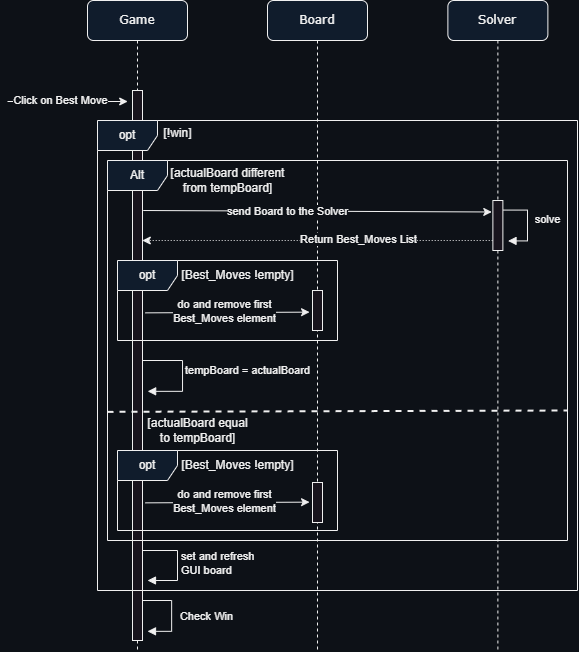

The diagram above was exported from draw.io. Its source (the exported page's mxGraphModel, read from the mxfile embedded in the PNG):
<mxGraphModel dx="1430" dy="730" grid="1" gridSize="10" guides="1" tooltips="1" connect="1" arrows="1" fold="1" page="1" pageScale="1" pageWidth="1100" pageHeight="850" background="#0d1117" math="0" shadow="0">
  <root>
    <mxCell id="0" />
    <mxCell id="1" parent="0" />
    <mxCell id="zfEzRW_2-hb6v9Qe1Cg7-1" value="Game" style="shape=umlLifeline;perimeter=lifelinePerimeter;whiteSpace=wrap;html=1;container=1;collapsible=0;recursiveResize=0;outlineConnect=0;rounded=1;shadow=0;comic=0;labelBackgroundColor=none;strokeWidth=1;fontFamily=Verdana;fontSize=12;align=center;fillColor=#101c2c;" vertex="1" parent="1">
      <mxGeometry x="120" y="40" width="100" height="650" as="geometry" />
    </mxCell>
    <mxCell id="zfEzRW_2-hb6v9Qe1Cg7-2" value="" style="html=1;points=[];perimeter=orthogonalPerimeter;rounded=0;shadow=0;comic=0;labelBackgroundColor=#0d1117;strokeWidth=1;fontFamily=Verdana;fontSize=12;align=center;" vertex="1" parent="zfEzRW_2-hb6v9Qe1Cg7-1">
      <mxGeometry x="45" y="90" width="10" height="550" as="geometry" />
    </mxCell>
    <mxCell id="zfEzRW_2-hb6v9Qe1Cg7-6" value="" style="endArrow=classic;html=1;rounded=0;labelBackgroundColor=#0d1117;" edge="1" parent="zfEzRW_2-hb6v9Qe1Cg7-1">
      <mxGeometry width="50" height="50" relative="1" as="geometry">
        <mxPoint x="-80" y="101" as="sourcePoint" />
        <mxPoint x="40.19" y="101" as="targetPoint" />
      </mxGeometry>
    </mxCell>
    <mxCell id="zfEzRW_2-hb6v9Qe1Cg7-7" value="Click on Best Move" style="edgeLabel;html=1;align=center;verticalAlign=middle;resizable=0;points=[];labelBackgroundColor=#0d1117;spacingLeft=5;" connectable="0" vertex="1" parent="zfEzRW_2-hb6v9Qe1Cg7-6">
      <mxGeometry x="-0.3225" y="1" relative="1" as="geometry">
        <mxPoint x="9" as="offset" />
      </mxGeometry>
    </mxCell>
    <mxCell id="zfEzRW_2-hb6v9Qe1Cg7-73" value="&amp;nbsp;" style="html=1;align=left;spacingLeft=2;endArrow=block;rounded=0;edgeStyle=orthogonalEdgeStyle;curved=0;rounded=0;labelBackgroundColor=#0d1117;" edge="1" parent="zfEzRW_2-hb6v9Qe1Cg7-1">
      <mxGeometry x="-0.005" relative="1" as="geometry">
        <mxPoint x="54.99999999999997" y="600" as="sourcePoint" />
        <Array as="points">
          <mxPoint x="84.13999999999996" y="599.8399999999999" />
          <mxPoint x="84.13999999999996" y="630.8399999999999" />
        </Array>
        <mxPoint x="59.99999999999997" y="630.8399999999999" as="targetPoint" />
        <mxPoint as="offset" />
      </mxGeometry>
    </mxCell>
    <mxCell id="zfEzRW_2-hb6v9Qe1Cg7-74" value="Check Win" style="edgeLabel;html=1;align=center;verticalAlign=middle;resizable=0;points=[];labelBackgroundColor=#0d1117;" connectable="0" vertex="1" parent="zfEzRW_2-hb6v9Qe1Cg7-73">
      <mxGeometry x="-0.034" y="1" relative="1" as="geometry">
        <mxPoint x="34" y="4" as="offset" />
      </mxGeometry>
    </mxCell>
    <mxCell id="zfEzRW_2-hb6v9Qe1Cg7-16" value="Board" style="shape=umlLifeline;perimeter=lifelinePerimeter;whiteSpace=wrap;html=1;container=1;collapsible=0;recursiveResize=0;outlineConnect=0;rounded=1;shadow=0;comic=0;labelBackgroundColor=none;strokeWidth=1;fontFamily=Verdana;fontSize=12;align=center;fillColor=#101c2c;" vertex="1" parent="1">
      <mxGeometry x="300" y="40" width="100" height="650" as="geometry" />
    </mxCell>
    <mxCell id="zfEzRW_2-hb6v9Qe1Cg7-17" value="" style="endArrow=classic;html=1;rounded=0;entryX=-0.141;entryY=0.302;entryDx=0;entryDy=0;entryPerimeter=0;labelBackgroundColor=#0d1117;" edge="1" parent="zfEzRW_2-hb6v9Qe1Cg7-16">
      <mxGeometry width="50" height="50" relative="1" as="geometry">
        <mxPoint x="-124.29" y="210" as="sourcePoint" />
        <mxPoint x="224.29999999999993" y="211.4799999999998" as="targetPoint" />
      </mxGeometry>
    </mxCell>
    <mxCell id="zfEzRW_2-hb6v9Qe1Cg7-18" value="send Board to the Solver" style="edgeLabel;html=1;align=center;verticalAlign=middle;resizable=0;points=[];labelBackgroundColor=#0d1117;" connectable="0" vertex="1" parent="zfEzRW_2-hb6v9Qe1Cg7-17">
      <mxGeometry x="-0.0963" y="2" relative="1" as="geometry">
        <mxPoint x="-13" y="2" as="offset" />
      </mxGeometry>
    </mxCell>
    <mxCell id="zfEzRW_2-hb6v9Qe1Cg7-19" value="" style="endArrow=classic;html=1;rounded=0;dashed=1;dashPattern=1 2;labelBackgroundColor=#0d1117;" edge="1" parent="zfEzRW_2-hb6v9Qe1Cg7-16">
      <mxGeometry width="50" height="50" relative="1" as="geometry">
        <mxPoint x="225.19" y="239.9999999999999" as="sourcePoint" />
        <mxPoint x="-125.18965517241395" y="239.9999999999999" as="targetPoint" />
      </mxGeometry>
    </mxCell>
    <mxCell id="zfEzRW_2-hb6v9Qe1Cg7-20" value="Return Best_Moves List" style="edgeLabel;html=1;align=center;verticalAlign=middle;resizable=0;points=[];labelBackgroundColor=#0d1117;" connectable="0" vertex="1" parent="zfEzRW_2-hb6v9Qe1Cg7-19">
      <mxGeometry x="-0.4408" y="-1" relative="1" as="geometry">
        <mxPoint x="-37" as="offset" />
      </mxGeometry>
    </mxCell>
    <mxCell id="zfEzRW_2-hb6v9Qe1Cg7-23" value="" style="html=1;points=[];perimeter=orthogonalPerimeter;rounded=0;shadow=0;comic=0;labelBackgroundColor=#0d1117;strokeWidth=1;fontFamily=Verdana;fontSize=12;align=center;" vertex="1" parent="zfEzRW_2-hb6v9Qe1Cg7-16">
      <mxGeometry x="44.99999999999999" y="289.9999999999999" width="10" height="40" as="geometry" />
    </mxCell>
    <mxCell id="zfEzRW_2-hb6v9Qe1Cg7-48" value="" style="html=1;points=[];perimeter=orthogonalPerimeter;rounded=0;shadow=0;comic=0;labelBackgroundColor=#0d1117;strokeWidth=1;fontFamily=Verdana;fontSize=12;align=center;" vertex="1" parent="zfEzRW_2-hb6v9Qe1Cg7-16">
      <mxGeometry x="45" y="482" width="10" height="40" as="geometry" />
    </mxCell>
    <mxCell id="zfEzRW_2-hb6v9Qe1Cg7-49" value="" style="endArrow=classic;html=1;rounded=0;exitX=1.086;exitY=0.71;exitDx=0;exitDy=0;exitPerimeter=0;labelBackgroundColor=#0d1117;" edge="1" parent="zfEzRW_2-hb6v9Qe1Cg7-16">
      <mxGeometry width="50" height="50" relative="1" as="geometry">
        <mxPoint x="-122.06999999999988" y="502.3499999999999" as="sourcePoint" />
        <mxPoint x="42.06999999999999" y="501.64999999999986" as="targetPoint" />
      </mxGeometry>
    </mxCell>
    <mxCell id="zfEzRW_2-hb6v9Qe1Cg7-50" value="do and remove first&lt;br&gt;Best_Moves element" style="edgeLabel;html=1;align=center;verticalAlign=middle;resizable=0;points=[];labelBackgroundColor=#0d1117;" connectable="0" vertex="1" parent="zfEzRW_2-hb6v9Qe1Cg7-49">
      <mxGeometry x="-0.3225" y="1" relative="1" as="geometry">
        <mxPoint x="23" as="offset" />
      </mxGeometry>
    </mxCell>
    <mxCell id="zfEzRW_2-hb6v9Qe1Cg7-58" value="do and remove first&lt;br&gt;Best_Moves element" style="edgeLabel;html=1;align=center;verticalAlign=middle;resizable=0;points=[];labelBackgroundColor=#0d1117;" connectable="0" vertex="1" parent="zfEzRW_2-hb6v9Qe1Cg7-49">
      <mxGeometry x="-0.3225" y="1" relative="1" as="geometry">
        <mxPoint x="23" as="offset" />
      </mxGeometry>
    </mxCell>
    <mxCell id="zfEzRW_2-hb6v9Qe1Cg7-29" value="Solver" style="shape=umlLifeline;perimeter=lifelinePerimeter;whiteSpace=wrap;html=1;container=1;collapsible=0;recursiveResize=0;outlineConnect=0;rounded=1;shadow=0;comic=0;labelBackgroundColor=none;strokeWidth=1;fontFamily=Verdana;fontSize=12;align=center;fillColor=#101c2c;" vertex="1" parent="1">
      <mxGeometry x="480.38" y="40" width="100" height="650" as="geometry" />
    </mxCell>
    <mxCell id="zfEzRW_2-hb6v9Qe1Cg7-8" value="opt" style="shape=umlFrame;whiteSpace=wrap;html=1;pointerEvents=0;labelBackgroundColor=none;fillColor=#101c2c;" vertex="1" parent="1">
      <mxGeometry x="130" y="160" width="480" height="470" as="geometry" />
    </mxCell>
    <mxCell id="zfEzRW_2-hb6v9Qe1Cg7-38" value="[!win]" style="text;html=1;align=center;verticalAlign=middle;resizable=0;points=[];autosize=1;strokeColor=none;fillColor=none;labelBackgroundColor=#0d1117;" vertex="1" parent="1">
      <mxGeometry x="185" y="158" width="50" height="30" as="geometry" />
    </mxCell>
    <mxCell id="zfEzRW_2-hb6v9Qe1Cg7-39" value="Alt" style="shape=umlFrame;whiteSpace=wrap;html=1;pointerEvents=0;labelBackgroundColor=none;fillColor=#101c2c;" vertex="1" parent="1">
      <mxGeometry x="140" y="200" width="460" height="380" as="geometry" />
    </mxCell>
    <mxCell id="zfEzRW_2-hb6v9Qe1Cg7-40" value="" style="endArrow=none;dashed=1;html=1;strokeWidth=2;rounded=0;labelBackgroundColor=#0d1117;" edge="1" parent="1">
      <mxGeometry width="50" height="50" relative="1" as="geometry">
        <mxPoint x="140" y="451.34" as="sourcePoint" />
        <mxPoint x="600" y="450" as="targetPoint" />
      </mxGeometry>
    </mxCell>
    <mxCell id="zfEzRW_2-hb6v9Qe1Cg7-41" value="[actualBoard different&lt;br&gt;from tempBoard]" style="text;html=1;align=center;verticalAlign=middle;resizable=0;points=[];autosize=1;strokeColor=none;fillColor=none;labelBackgroundColor=#0d1117;" vertex="1" parent="1">
      <mxGeometry x="190" y="200" width="140" height="40" as="geometry" />
    </mxCell>
    <mxCell id="zfEzRW_2-hb6v9Qe1Cg7-43" value="&amp;nbsp;" style="html=1;align=left;spacingLeft=2;endArrow=block;rounded=0;edgeStyle=orthogonalEdgeStyle;curved=0;rounded=0;exitX=1.086;exitY=0.493;exitDx=0;exitDy=0;exitPerimeter=0;labelBackgroundColor=#0d1117;" edge="1" parent="1">
      <mxGeometry x="-0.0082" relative="1" as="geometry">
        <mxPoint x="535.3800000000001" y="249.57999999999993" as="sourcePoint" />
        <Array as="points">
          <mxPoint x="560" y="250" />
          <mxPoint x="560" y="280" />
        </Array>
        <mxPoint x="540.52" y="280.41999999999996" as="targetPoint" />
        <mxPoint as="offset" />
      </mxGeometry>
    </mxCell>
    <mxCell id="zfEzRW_2-hb6v9Qe1Cg7-44" value="solve" style="edgeLabel;html=1;align=center;verticalAlign=middle;resizable=0;points=[];labelBackgroundColor=#0d1117;" connectable="0" vertex="1" parent="zfEzRW_2-hb6v9Qe1Cg7-43">
      <mxGeometry x="-0.034" y="1" relative="1" as="geometry">
        <mxPoint x="19" y="-2" as="offset" />
      </mxGeometry>
    </mxCell>
    <mxCell id="zfEzRW_2-hb6v9Qe1Cg7-45" value="" style="html=1;points=[];perimeter=orthogonalPerimeter;rounded=0;shadow=0;comic=0;labelBackgroundColor=#0d1117;strokeWidth=1;fontFamily=Verdana;fontSize=12;align=center;" vertex="1" parent="1">
      <mxGeometry x="525.38" y="239.9999999999999" width="10" height="50" as="geometry" />
    </mxCell>
    <mxCell id="zfEzRW_2-hb6v9Qe1Cg7-51" value="[Best_Moves !empty]" style="text;html=1;align=center;verticalAlign=middle;resizable=0;points=[];autosize=1;strokeColor=none;fillColor=none;labelBackgroundColor=#0d1117;" vertex="1" parent="1">
      <mxGeometry x="200" y="490" width="140" height="30" as="geometry" />
    </mxCell>
    <mxCell id="zfEzRW_2-hb6v9Qe1Cg7-56" value="opt" style="shape=umlFrame;whiteSpace=wrap;html=1;pointerEvents=0;labelBackgroundColor=none;fillColor=#101c2c;" vertex="1" parent="1">
      <mxGeometry x="150" y="490" width="220" height="80" as="geometry" />
    </mxCell>
    <mxCell id="zfEzRW_2-hb6v9Qe1Cg7-57" value="[Best_Moves !empty]" style="text;html=1;align=center;verticalAlign=middle;resizable=0;points=[];autosize=1;strokeColor=none;fillColor=none;labelBackgroundColor=#0d1117;" vertex="1" parent="1">
      <mxGeometry x="200" y="490" width="140" height="30" as="geometry" />
    </mxCell>
    <mxCell id="zfEzRW_2-hb6v9Qe1Cg7-59" value="" style="endArrow=classic;html=1;rounded=0;exitX=1.086;exitY=0.71;exitDx=0;exitDy=0;exitPerimeter=0;labelBackgroundColor=#0d1117;" edge="1" parent="1">
      <mxGeometry width="50" height="50" relative="1" as="geometry">
        <mxPoint x="177.93000000000012" y="352.3499999999999" as="sourcePoint" />
        <mxPoint x="342.07" y="351.64999999999986" as="targetPoint" />
      </mxGeometry>
    </mxCell>
    <mxCell id="zfEzRW_2-hb6v9Qe1Cg7-60" value="do and remove first&lt;br&gt;Best_Moves element" style="edgeLabel;html=1;align=center;verticalAlign=middle;resizable=0;points=[];labelBackgroundColor=#0d1117;" connectable="0" vertex="1" parent="zfEzRW_2-hb6v9Qe1Cg7-59">
      <mxGeometry x="-0.3225" y="1" relative="1" as="geometry">
        <mxPoint x="23" as="offset" />
      </mxGeometry>
    </mxCell>
    <mxCell id="zfEzRW_2-hb6v9Qe1Cg7-61" value="do and remove first&lt;br&gt;Best_Moves element" style="edgeLabel;html=1;align=center;verticalAlign=middle;resizable=0;points=[];labelBackgroundColor=#0d1117;" connectable="0" vertex="1" parent="zfEzRW_2-hb6v9Qe1Cg7-59">
      <mxGeometry x="-0.3225" y="1" relative="1" as="geometry">
        <mxPoint x="23" as="offset" />
      </mxGeometry>
    </mxCell>
    <mxCell id="zfEzRW_2-hb6v9Qe1Cg7-62" value="opt" style="shape=umlFrame;whiteSpace=wrap;html=1;pointerEvents=0;labelBackgroundColor=none;fillColor=#101c2c;" vertex="1" parent="1">
      <mxGeometry x="150" y="300" width="220" height="80" as="geometry" />
    </mxCell>
    <mxCell id="zfEzRW_2-hb6v9Qe1Cg7-63" value="[Best_Moves !empty]" style="text;html=1;align=center;verticalAlign=middle;resizable=0;points=[];autosize=1;strokeColor=none;fillColor=none;labelBackgroundColor=#0d1117;" vertex="1" parent="1">
      <mxGeometry x="200" y="300" width="140" height="30" as="geometry" />
    </mxCell>
    <mxCell id="zfEzRW_2-hb6v9Qe1Cg7-69" value="&amp;nbsp;" style="html=1;align=left;spacingLeft=2;endArrow=block;rounded=0;edgeStyle=orthogonalEdgeStyle;curved=0;rounded=0;exitX=1.086;exitY=0.493;exitDx=0;exitDy=0;exitPerimeter=0;labelBackgroundColor=#0d1117;" edge="1" parent="1">
      <mxGeometry x="-0.0082" relative="1" as="geometry">
        <mxPoint x="175.0000000000001" y="399.9999999999999" as="sourcePoint" />
        <Array as="points">
          <mxPoint x="215" y="400" />
          <mxPoint x="215" y="431" />
        </Array>
        <mxPoint x="180.14" y="430.8399999999999" as="targetPoint" />
        <mxPoint as="offset" />
      </mxGeometry>
    </mxCell>
    <mxCell id="zfEzRW_2-hb6v9Qe1Cg7-70" value="tempBoard = actualBoard" style="edgeLabel;html=1;align=center;verticalAlign=middle;resizable=0;points=[];labelBackgroundColor=#0d1117;" connectable="0" vertex="1" parent="zfEzRW_2-hb6v9Qe1Cg7-69">
      <mxGeometry x="-0.034" y="1" relative="1" as="geometry">
        <mxPoint x="64" y="-1" as="offset" />
      </mxGeometry>
    </mxCell>
    <mxCell id="zfEzRW_2-hb6v9Qe1Cg7-71" value="[actualBoard equal&lt;br&gt;to tempBoard]" style="text;html=1;align=center;verticalAlign=middle;resizable=0;points=[];autosize=1;strokeColor=none;fillColor=none;labelBackgroundColor=#0d1117;" vertex="1" parent="1">
      <mxGeometry x="170" y="450" width="120" height="40" as="geometry" />
    </mxCell>
    <mxCell id="zfEzRW_2-hb6v9Qe1Cg7-72" value="set and refresh&lt;br style=&quot;text-align: center;&quot;&gt;&lt;span style=&quot;text-align: center;&quot;&gt;GUI board&lt;/span&gt;" style="html=1;align=left;spacingLeft=2;endArrow=block;rounded=0;edgeStyle=orthogonalEdgeStyle;curved=0;rounded=0;labelBackgroundColor=#0d1117;" edge="1" parent="1">
      <mxGeometry x="0.0053" relative="1" as="geometry">
        <mxPoint x="175" y="590" as="sourcePoint" />
        <Array as="points">
          <mxPoint x="210" y="590" />
          <mxPoint x="210" y="620" />
        </Array>
        <mxPoint x="180" y="620" as="targetPoint" />
        <mxPoint as="offset" />
      </mxGeometry>
    </mxCell>
  </root>
</mxGraphModel>